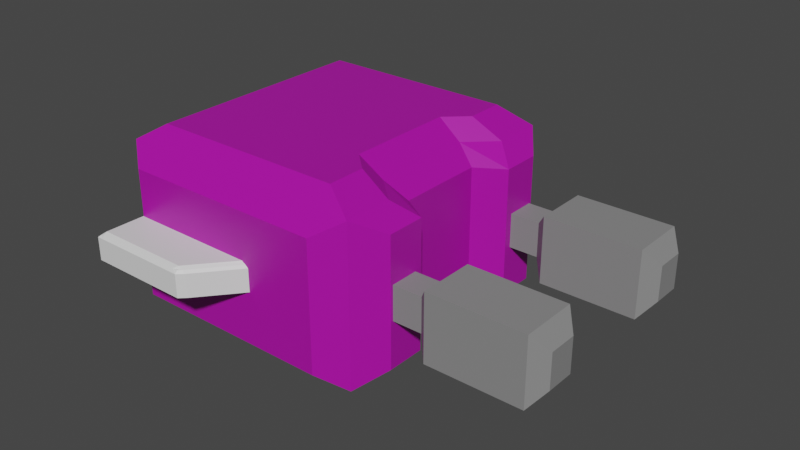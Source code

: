 # Source: enemy_spaceship_1.blend  (saved by Blender 2.92.15; exported with 4.5.12 LTS)
import bpy
from mathutils import Matrix  # noqa: F401  (used for matrix-valued properties, if any)

bpy.ops.wm.read_factory_settings(use_empty=True)
scene = bpy.context.scene
scene.name = 'Scene'

# ---- collections
col_collection = bpy.data.collections.new('Collection'); scene.collection.children.link(col_collection)

# ---- materials (node trees are filled in below, after node groups)
mat_material = bpy.data.materials.new('Material')
mat_material.alpha_threshold = 0.0
mat_material.use_transparent_shadow = False
mat_material.line_color = (0.0, 0.0, 0.0, 1.0)
mat_material_002 = bpy.data.materials.new('Material.002')
mat_material_002.use_transparent_shadow = False
mat_material_001 = bpy.data.materials.new('Material.001')
mat_material_001.use_transparent_shadow = False

# ---- material node trees
mat_material.use_nodes = True; mat_material.node_tree.nodes.clear()
_N = mat_material.node_tree.nodes; _L = mat_material.node_tree.links
n0 = _N.new('ShaderNodeOutputMaterial'); n0.name = 'Material Output'; n0.location = (300, 300)
n1 = _N.new('ShaderNodeBsdfPrincipled'); n1.name = 'Principled BSDF'; n1.location = (10, 300)
n1.distribution = 'GGX'
n1.subsurface_method = 'BURLEY'
n1.inputs[0].default_value = (0.4385, 0.0049, 0.3857, 1.0)
n1.inputs[2].default_value = 0.4
n1.inputs[3].default_value = 1.45
n1.inputs[27].default_value = (0.0, 0.0, 0.0, 1.0)
n1.inputs[28].default_value = 1.0
_L.new(n1.outputs[0], n0.inputs[0])
n0.is_active_output = True
mat_material_002.use_nodes = True; mat_material_002.node_tree.nodes.clear()
_N = mat_material_002.node_tree.nodes; _L = mat_material_002.node_tree.links
n0 = _N.new('ShaderNodeBsdfPrincipled'); n0.name = 'Principled BSDF'; n0.location = (10, 300)
n0.distribution = 'GGX'
n0.subsurface_method = 'BURLEY'
n0.inputs[0].default_value = (0.2462, 0.2462, 0.2462, 1.0)
n0.inputs[3].default_value = 1.45
n0.inputs[27].default_value = (0.0, 0.0, 0.0, 1.0)
n0.inputs[28].default_value = 1.0
n1 = _N.new('ShaderNodeOutputMaterial'); n1.name = 'Material Output'; n1.location = (300, 300)
_L.new(n0.outputs[0], n1.inputs[0])
n1.is_active_output = True
mat_material_001.use_nodes = True; mat_material_001.node_tree.nodes.clear()
_N = mat_material_001.node_tree.nodes; _L = mat_material_001.node_tree.links
n0 = _N.new('ShaderNodeBsdfPrincipled'); n0.name = 'Principled BSDF'; n0.location = (10, 300)
n0.distribution = 'GGX'
n0.subsurface_method = 'BURLEY'
n0.inputs[0].default_value = (0.8007, 0.8007, 0.8007, 1.0)
n0.inputs[3].default_value = 1.45
n0.inputs[27].default_value = (0.0, 0.0, 0.0, 1.0)
n0.inputs[28].default_value = 1.0
n1 = _N.new('ShaderNodeOutputMaterial'); n1.name = 'Material Output'; n1.location = (300, 300)
_L.new(n0.outputs[0], n1.inputs[0])
n1.is_active_output = True

# ---- world
world_world = bpy.data.worlds.new('World'); scene.world = world_world
world_world.use_nodes = True; world_world.node_tree.nodes.clear()
_N = world_world.node_tree.nodes; _L = world_world.node_tree.links
n0 = _N.new('ShaderNodeOutputWorld'); n0.name = 'World Output'; n0.location = (300, 300)
n1 = _N.new('ShaderNodeBackground'); n1.name = 'Background'; n1.location = (10, 300)
n1.inputs[0].default_value = (0.05088, 0.05088, 0.05088, 1.0)
_L.new(n1.outputs[0], n0.inputs[0])
n0.is_active_output = True
world_world.color = (0.05088, 0.05088, 0.05088)
world_world.use_sun_shadow = False
world_world.sun_shadow_jitter_overblur = 0.0

# ---- meshes
me_cube = bpy.data.meshes.new('Cube')
me_cube.from_pydata([(0.9416, 0.0, -0.4979), (0.9416, 0.0, 0.4979), (1.0, -1.0, 0.6231), (1.0, -1.0, -0.6231), (1.16, -0.7827, -0.4979), (1.16, -0.7827, 0.4979), (-1.0, -1.0, 0.6231), (-1.0, -1.0, -0.6231), (-1.0, 0.0, -0.6231), (0.782, 0.0, 0.6231), (-1.0, 0.0, 0.6231), (0.782, 0.0, -0.6231), (-0.8039, -1.153, -0.5009), (-0.8039, -1.153, 0.5009), (0.8039, -1.153, 0.5009), (0.8039, -1.153, -0.5009), (-1.177, 0.0, -0.5008), (-1.177, -0.7899, -0.5008), (-1.177, -0.7899, 0.5008), (-1.177, 0.0, 0.5008), (-1.0, -0.6129, -0.6231), (1.0, -0.6129, 0.6231), (1.16, -0.4797, -0.4979), (1.16, -0.4797, 0.4979), (-1.0, -0.6129, 0.6231), (1.0, -0.6129, -0.6231), (-1.177, -0.4842, -0.5008), (-1.177, -0.4842, 0.5008), (0.9427, -0.3436, -0.4979), (-1.0, -0.3065, 0.6231), (0.783, -0.4102, -0.6231), (-1.177, -0.2421, 0.5008), (-1.0, -0.3065, -0.6231), (0.783, -0.4102, 0.6231), (0.9427, -0.3436, 0.4979), (-1.177, -0.2421, -0.5008), (0.7595, -0.8843, 0.7579), (-0.7843, -0.8843, 0.7579), (0.5912, 0.0, 0.7579), (-0.7843, 0.0, 0.7579), (0.7595, -0.5855, 0.7579), (-0.7843, -0.5855, 0.7579), (-0.7843, -0.349, 0.7579), (0.592, -0.4291, 0.7579)], [], [(2, 21, 40, 36), (3, 2, 14, 15), (20, 25, 3, 7), (21, 2, 5, 23), (30, 11, 0, 28), (2, 3, 4, 5), (7, 6, 18, 17), (22, 23, 5, 4), (15, 14, 13, 12), (6, 7, 12, 13), (7, 3, 15, 12), (2, 6, 13, 14), (35, 31, 19, 16), (29, 10, 19, 31), (20, 7, 17, 26), (32, 20, 26, 35), (6, 24, 27, 18), (17, 18, 27, 26), (28, 34, 23, 22), (3, 25, 22, 4), (33, 21, 23, 34), (32, 30, 25, 20), (36, 40, 43, 38, 39, 42, 41, 37), (10, 29, 42, 39), (8, 11, 30, 32), (9, 33, 34, 1), (0, 1, 34, 28), (8, 32, 35, 16), (24, 29, 31, 27), (26, 27, 31, 35), (25, 30, 28, 22), (21, 33, 43, 40), (33, 9, 38, 43), (29, 24, 41, 42), (24, 6, 37, 41), (6, 2, 36, 37)])
_uv = me_cube.uv_layers.new(name='UVMap')
_uv.uv.foreach_set('vector', [0.625, 0.75, 0.625, 0.7016, 0.625, 0.7016, 0.625, 0.75, 0.375, 0.75, 0.625, 0.75, 0.625, 0.75, 0.375, 0.75, 0.125, 0.7016, 0.375, 0.7016, 0.375, 0.75, 0.125, 0.75, 0.625, 0.7016, 0.625, 0.75, 0.625, 0.75, 0.625, 0.7016, 0.375, 0.6633, 0.375, 0.625, 0.375, 0.625, 0.375, 0.6633, 0.625, 0.75, 0.375, 0.75, 0.375, 0.75, 0.625, 0.75, 0.375, 0.0, 0.625, 0.0, 0.625, 0.01552, 0.375, 0.01552, 0.375, 0.7016, 0.625, 0.7016, 0.625, 0.75, 0.375, 0.75, 0.375, 0.75, 0.625, 0.75, 0.625, 1.0, 0.375, 1.0, 0.625, 0.0, 0.375, 0.0, 0.375, 0.0, 0.625, 0.0, 0.125, 0.75, 0.375, 0.75, 0.375, 0.75, 0.125, 0.75, 0.625, 0.75, 0.875, 0.75, 0.875, 0.75, 0.625, 0.75, 0.375, 0.09145, 0.625, 0.09145, 0.625, 0.125, 0.375, 0.125, 0.875, 0.6633, 0.875, 0.625, 0.875, 0.625, 0.875, 0.6586, 0.125, 0.7016, 0.125, 0.75, 0.125, 0.7345, 0.125, 0.6921, 0.125, 0.6633, 0.125, 0.7016, 0.125, 0.6921, 0.125, 0.6586, 0.875, 0.75, 0.875, 0.7016, 0.875, 0.6921, 0.875, 0.7345, 0.375, 0.01552, 0.625, 0.01552, 0.625, 0.0579, 0.375, 0.0579, 0.375, 0.6633, 0.625, 0.6633, 0.625, 0.7016, 0.375, 0.7016, 0.375, 0.75, 0.375, 0.7016, 0.375, 0.7016, 0.375, 0.75, 0.625, 0.6633, 0.625, 0.7016, 0.625, 0.7016, 0.625, 0.6633, 0.125, 0.6633, 0.375, 0.6633, 0.375, 0.7016, 0.125, 0.7016, 0.625, 0.75, 0.625, 0.7016, 0.625, 0.6633, 0.625, 0.625, 0.875, 0.625, 0.875, 0.6633, 0.875, 0.7016, 0.875, 0.75, 0.875, 0.625, 0.875, 0.6633, 0.875, 0.6633, 0.875, 0.625, 0.125, 0.625, 0.375, 0.625, 0.375, 0.6633, 0.125, 0.6633, 0.625, 0.625, 0.625, 0.6633, 0.625, 0.6633, 0.625, 0.625, 0.375, 0.625, 0.625, 0.625, 0.625, 0.6633, 0.375, 0.6633, 0.125, 0.625, 0.125, 0.6633, 0.125, 0.6586, 0.125, 0.625, 0.875, 0.7016, 0.875, 0.6633, 0.875, 0.6586, 0.875, 0.6921, 0.375, 0.0579, 0.625, 0.0579, 0.625, 0.09145, 0.375, 0.09145, 0.375, 0.7016, 0.375, 0.6633, 0.375, 0.6633, 0.375, 0.7016, 0.625, 0.7016, 0.625, 0.6633, 0.625, 0.6633, 0.625, 0.7016, 0.625, 0.6633, 0.625, 0.625, 0.625, 0.625, 0.625, 0.6633, 0.875, 0.6633, 0.875, 0.7016, 0.875, 0.7016, 0.875, 0.6633, 0.875, 0.7016, 0.875, 0.75, 0.875, 0.75, 0.875, 0.7016, 0.875, 0.75, 0.625, 0.75, 0.625, 0.75, 0.875, 0.75])
me_cube.materials.append(mat_material)
me_cube.use_remesh_preserve_volume = False
me_cube.use_remesh_preserve_attributes = False
me_cube.use_mirror_vertex_groups = False
me_cube.update()
me_cube_001 = bpy.data.meshes.new('Cube.001')
me_cube_001.from_pydata([(-1.0, -1.0, -1.0), (-1.0, -1.0, 1.0), (-1.0, 1.0, -1.0), (-1.0, 1.0, 1.0), (1.164, -1.0, -1.0), (1.164, -1.0, 1.0), (1.164, 1.0, -1.0), (1.164, 1.0, 1.0), (0.2738, 1.0, -1.0), (0.2738, 1.0, 1.0), (0.2738, -1.0, -1.0), (0.2738, -1.0, 1.0), (0.3703, 1.952, 1.952), (0.3703, -1.952, -1.952), (0.3703, 1.952, -1.952), (0.3703, -1.952, 1.952), (1.07, 1.952, 1.952), (1.07, -1.952, -1.952), (1.07, 1.952, -1.952), (1.07, -1.952, 1.952)], [], [(0, 1, 3, 2), (18, 16, 7, 6), (6, 7, 5, 4), (10, 11, 1, 0), (18, 6, 4, 17), (9, 3, 1, 11), (12, 9, 11, 15), (2, 8, 10, 0), (13, 15, 11, 10), (2, 3, 9, 8), (17, 19, 15, 13), (16, 12, 15, 19), (8, 14, 13, 10), (8, 9, 12, 14), (7, 16, 19, 5), (4, 5, 19, 17), (14, 18, 17, 13), (14, 12, 16, 18)])
_uv = me_cube_001.uv_layers.new(name='UVMap')
_uv.uv.foreach_set('vector', [0.375, 0.0, 0.625, 0.0, 0.625, 0.25, 0.375, 0.25, 0.375, 0.4874, 0.625, 0.4874, 0.625, 0.5, 0.375, 0.5, 0.375, 0.5, 0.625, 0.5, 0.625, 0.75, 0.375, 0.75, 0.375, 0.8209, 0.625, 0.8209, 0.625, 1.0, 0.375, 1.0, 0.3624, 0.5, 0.375, 0.5, 0.375, 0.75, 0.3624, 0.75, 0.6959, 0.5, 0.875, 0.5, 0.875, 0.75, 0.6959, 0.75, 0.6824, 0.5, 0.6959, 0.5, 0.6959, 0.75, 0.6824, 0.75, 0.125, 0.5, 0.3041, 0.5, 0.3041, 0.75, 0.125, 0.75, 0.375, 0.8074, 0.625, 0.8074, 0.625, 0.8209, 0.375, 0.8209, 0.375, 0.25, 0.625, 0.25, 0.625, 0.4291, 0.375, 0.4291, 0.375, 0.7626, 0.625, 0.7626, 0.625, 0.8074, 0.375, 0.8074, 0.6376, 0.5, 0.6824, 0.5, 0.6824, 0.75, 0.6376, 0.75, 0.3041, 0.5, 0.3176, 0.5, 0.3176, 0.75, 0.3041, 0.75, 0.375, 0.4291, 0.625, 0.4291, 0.625, 0.4426, 0.375, 0.4426, 0.625, 0.5, 0.6376, 0.5, 0.6376, 0.75, 0.625, 0.75, 0.375, 0.75, 0.625, 0.75, 0.625, 0.7626, 0.375, 0.7626, 0.3176, 0.5, 0.3624, 0.5, 0.3624, 0.75, 0.3176, 0.75, 0.375, 0.4426, 0.625, 0.4426, 0.625, 0.4874, 0.375, 0.4874])
me_cube_001.materials.append(mat_material_002)
me_cube_001.use_remesh_fix_poles = True
me_cube_001.use_remesh_preserve_attributes = False
me_cube_001.use_mirror_vertex_groups = False
me_cube_001.update()
me_cube_002 = bpy.data.meshes.new('Cube.002')
me_cube_002.from_pydata([(-0.8028, -1.508, 0.03364), (-0.7832, -1.488, 0.2321), (-0.8028, -0.8538, 0.03364), (-0.7832, -0.8538, 0.2321), (0.004425, -1.508, 0.03364), (0.004425, -1.485, 0.2354), (0.5619, -0.8538, 0.03364), (0.5385, -0.8538, 0.2343), (-0.7485, -0.8538, 0.03364), (-0.7485, -0.8538, 0.2535), (-0.758, -1.508, 0.03364), (-0.758, -1.491, 0.2354), (-0.8028, -1.463, 0.03364), (-0.7832, -1.463, 0.2321), (0.05229, -1.463, 0.03364), (0.02891, -1.463, 0.2343), (-0.7573, -1.463, 0.2535), (-0.7573, -1.463, 0.03364), (-0.8028, -1.508, 0.2138), (-0.8028, -0.8538, 0.2138), (0.5619, -0.8538, 0.2138), (0.004425, -1.508, 0.2138), (-0.758, -1.508, 0.2138), (-0.7485, -0.8538, 0.2138), (0.05229, -1.463, 0.2138), (-0.8028, -1.463, 0.2138), (-0.8028, -0.8538, 0.07106), (0.5619, -0.8538, 0.07106), (0.004425, -1.508, 0.07106), (-0.758, -1.508, 0.07106), (-0.7485, -0.8538, 0.07106), (0.05229, -1.463, 0.07106), (-0.8028, -1.463, 0.07106), (-0.8028, -1.508, 0.07106), (0.5115, -0.8538, 0.2535), (-0.03772, -1.508, 0.03364), (0.5115, -0.8538, 0.03364), (-0.03772, -1.491, 0.2354), (-0.005181, -1.463, 0.2535), (-0.005181, -1.463, 0.03364), (-0.03772, -1.508, 0.2138), (0.01831, -0.8538, 0.2138), (0.01831, -0.8538, 0.07106), (-0.03772, -1.508, 0.07106)], [], [(25, 13, 3, 19), (41, 34, 7, 20), (24, 15, 5, 21), (22, 11, 1, 18), (39, 14, 4, 35), (16, 13, 1, 11), (38, 16, 11, 37), (12, 17, 10, 0), (40, 37, 11, 22), (19, 3, 9, 23), (2, 8, 17, 12), (34, 9, 16, 38), (9, 3, 13, 16), (36, 6, 14, 39), (20, 7, 15, 24), (18, 1, 13, 25), (33, 18, 25, 32), (27, 20, 24, 31), (26, 19, 23, 30), (43, 40, 22, 29), (29, 22, 18, 33), (31, 24, 21, 28), (42, 41, 20, 27), (32, 25, 19, 26), (12, 32, 26, 2), (36, 42, 27, 6), (14, 31, 28, 4), (10, 29, 33, 0), (35, 43, 29, 10), (2, 26, 30, 8), (6, 27, 31, 14), (0, 33, 32, 12), (4, 28, 43, 35), (8, 30, 42, 36), (30, 23, 41, 42), (28, 21, 40, 43), (8, 36, 39, 17), (7, 34, 38, 15), (21, 5, 37, 40), (15, 38, 37, 5), (17, 39, 35, 10), (23, 9, 34, 41)])
_uv = me_cube_002.uv_layers.new(name='UVMap')
_uv.uv.foreach_set('vector', [0.5799, 0.01717, 0.625, 0.01717, 0.625, 0.25, 0.5799, 0.25, 0.5799, 0.4334, 0.625, 0.4334, 0.625, 0.5, 0.5799, 0.5, 0.5799, 0.7328, 0.625, 0.7328, 0.625, 0.75, 0.5799, 0.75, 0.5799, 0.9552, 0.625, 0.9552, 0.625, 1.0, 0.5799, 1.0, 0.3084, 0.7328, 0.375, 0.7328, 0.375, 0.75, 0.3084, 0.75, 0.8302, 0.7328, 0.875, 0.7328, 0.875, 0.75, 0.8302, 0.75, 0.6916, 0.7328, 0.8302, 0.7328, 0.8302, 0.75, 0.6916, 0.75, 0.125, 0.7328, 0.1698, 0.7328, 0.1698, 0.75, 0.125, 0.75, 0.5799, 0.8166, 0.625, 0.8166, 0.625, 0.9552, 0.5799, 0.9552, 0.5799, 0.25, 0.625, 0.25, 0.625, 0.2948, 0.5799, 0.2948, 0.125, 0.5, 0.1698, 0.5, 0.1698, 0.7328, 0.125, 0.7328, 0.6916, 0.5, 0.8302, 0.5, 0.8302, 0.7328, 0.6916, 0.7328, 0.8302, 0.5, 0.875, 0.5, 0.875, 0.7328, 0.8302, 0.7328, 0.3084, 0.5, 0.375, 0.5, 0.375, 0.7328, 0.3084, 0.7328, 0.5799, 0.5, 0.625, 0.5, 0.625, 0.7328, 0.5799, 0.7328, 0.5799, 0.0, 0.625, 0.0, 0.625, 0.01717, 0.5799, 0.01717, 0.4175, 0.0, 0.5799, 0.0, 0.5799, 0.01717, 0.4175, 0.01717, 0.4175, 0.5, 0.5799, 0.5, 0.5799, 0.7328, 0.4175, 0.7328, 0.4175, 0.25, 0.5799, 0.25, 0.5799, 0.2948, 0.4175, 0.2948, 0.4175, 0.8166, 0.5799, 0.8166, 0.5799, 0.9552, 0.4175, 0.9552, 0.4175, 0.9552, 0.5799, 0.9552, 0.5799, 1.0, 0.4175, 1.0, 0.4175, 0.7328, 0.5799, 0.7328, 0.5799, 0.75, 0.4175, 0.75, 0.4175, 0.4334, 0.5799, 0.4334, 0.5799, 0.5, 0.4175, 0.5, 0.4175, 0.01717, 0.5799, 0.01717, 0.5799, 0.25, 0.4175, 0.25, 0.375, 0.01717, 0.4175, 0.01717, 0.4175, 0.25, 0.375, 0.25, 0.375, 0.4334, 0.4175, 0.4334, 0.4175, 0.5, 0.375, 0.5, 0.375, 0.7328, 0.4175, 0.7328, 0.4175, 0.75, 0.375, 0.75, 0.375, 0.9552, 0.4175, 0.9552, 0.4175, 1.0, 0.375, 1.0, 0.375, 0.8166, 0.4175, 0.8166, 0.4175, 0.9552, 0.375, 0.9552, 0.375, 0.25, 0.4175, 0.25, 0.4175, 0.2948, 0.375, 0.2948, 0.375, 0.5, 0.4175, 0.5, 0.4175, 0.7328, 0.375, 0.7328, 0.375, 0.0, 0.4175, 0.0, 0.4175, 0.01717, 0.375, 0.01717, 0.375, 0.75, 0.4175, 0.75, 0.4175, 0.8166, 0.375, 0.8166, 0.375, 0.2948, 0.4175, 0.2948, 0.4175, 0.4334, 0.375, 0.4334, 0.4175, 0.2948, 0.5799, 0.2948, 0.5799, 0.4334, 0.4175, 0.4334, 0.4175, 0.75, 0.5799, 0.75, 0.5799, 0.8166, 0.4175, 0.8166, 0.1698, 0.5, 0.3084, 0.5, 0.3084, 0.7328, 0.1698, 0.7328, 0.625, 0.5, 0.6916, 0.5, 0.6916, 0.7328, 0.625, 0.7328, 0.5799, 0.75, 0.625, 0.75, 0.625, 0.8166, 0.5799, 0.8166, 0.625, 0.7328, 0.6916, 0.7328, 0.6916, 0.75, 0.625, 0.75, 0.1698, 0.7328, 0.3084, 0.7328, 0.3084, 0.75, 0.1698, 0.75, 0.5799, 0.2948, 0.625, 0.2948, 0.625, 0.4334, 0.5799, 0.4334])
me_cube_002.materials.append(mat_material_001)
me_cube_002.use_remesh_fix_poles = True
me_cube_002.use_remesh_preserve_attributes = False
me_cube_002.use_mirror_vertex_groups = False
me_cube_002.update()

# ---- objects
ob_cube = bpy.data.objects.new('Cube', me_cube)
ob_cube_001 = bpy.data.objects.new('Cube.001', me_cube_001)
ob_cube_002 = bpy.data.objects.new('Cube.002', me_cube_002)

# ---- transforms, parenting, visibility, modifiers, constraints
ob_cube.location = (0.0, 0.0, 0.0)
ob_cube.lock_rotations_4d = False
ob_cube.empty_display_type = 'ARROWS'
ob_cube.lineart.crease_threshold = 0.0
_m = ob_cube.modifiers.new('Mirror', 'MIRROR')
_m.use_axis = (False, True, False)
_m.use_clip = True
ob_cube_001.location = (1.098, -0.65, 0.0)
ob_cube_001.scale = (1.07, 0.1114, 0.1339)
ob_cube_001.lineart.crease_threshold = 0.0
_m = ob_cube_001.modifiers.new('Mirror', 'MIRROR')
_m.use_axis = (False, True, False)
_m.mirror_object = ob_cube
ob_cube_002.location = (-0.0568, 0.0, -0.1184)
ob_cube_002.lineart.crease_threshold = 0.0
_m = ob_cube_002.modifiers.new('Mirror', 'MIRROR')
_m.use_axis = (False, True, False)
_m.mirror_object = ob_cube

# ---- collection membership
col_collection.objects.link(ob_cube)
col_collection.objects.link(ob_cube_001)
col_collection.objects.link(ob_cube_002)

# ---- scene / render settings (as saved in the file)
scene.frame_start = 1; scene.frame_end = 250; scene.frame_set(1)
scene.render.engine = 'BLENDER_EEVEE_NEXT'
scene.cycles.use_denoising = False
scene.cycles.samples = 128
scene.cycles.sampling_pattern = 'TABULATED_SOBOL'
scene.cycles.use_adaptive_sampling = False
scene.cycles.use_light_tree = False
scene.view_settings.view_transform = 'Filmic'
bpy.context.view_layer.update()

# ---- added for rendering (the .blend has no active camera and no usable light): camera, sun
cam_auto = bpy.data.cameras.new('AutoCamera')
cam_auto.lens = 50.0
cam_auto.sensor_width = 36.0
cam_auto.clip_end = 1000.0
ob_auto_camera = bpy.data.objects.new('AutoCamera', cam_auto)
scene.collection.objects.link(ob_auto_camera)
ob_auto_camera.location = (5.0583, -5.37034, 3.64764)
ob_auto_camera.rotation_euler = (1.09748, -7.21219e-08, 0.694738)
scene.camera = ob_auto_camera
light_auto_sun = bpy.data.lights.new('AutoSun', 'SUN')
light_auto_sun.energy = 3.0
light_auto_sun.angle = 0.0523599
ob_auto_sun = bpy.data.objects.new('AutoSun', light_auto_sun)
scene.collection.objects.link(ob_auto_sun)
ob_auto_sun.rotation_euler = (0.872665, 0.174533, 0.523599)
bpy.context.view_layer.update()
